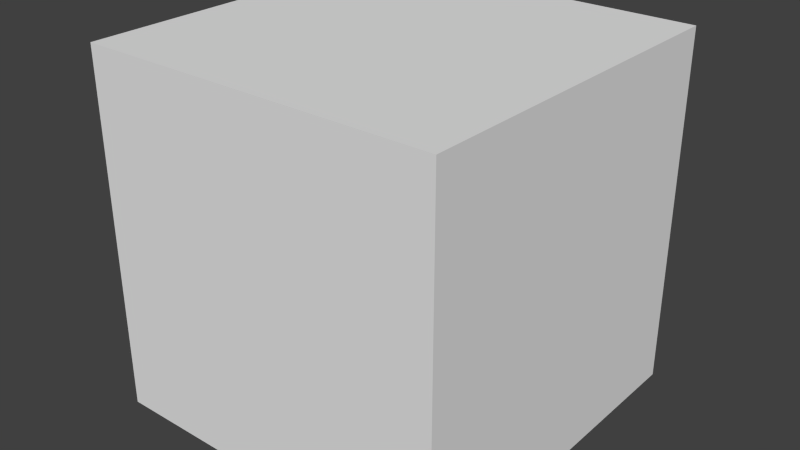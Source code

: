# Source: Dice.blend  (saved by Blender 2.74.0; exported with 4.5.12 LTS)
import bpy
from mathutils import Matrix  # noqa: F401  (used for matrix-valued properties, if any)

bpy.ops.wm.read_factory_settings(use_empty=True)
scene = bpy.context.scene
scene.name = 'Scene'

# ---- collections
col_collection_1 = bpy.data.collections.new('Collection 1'); scene.collection.children.link(col_collection_1)

# ---- materials (node trees are filled in below, after node groups)
mat_material = bpy.data.materials.new('Material')
mat_material.alpha_threshold = 0.0
mat_material.use_transparent_shadow = False
mat_material.roughness = 0.5
mat_material.line_color = (0.0, 0.0, 0.0, 1.0)

# ---- material node trees

# ---- world
world_world = bpy.data.worlds.new('World'); scene.world = world_world
world_world.color = (0.05088, 0.05088, 0.05088)
world_world.use_sun_shadow = False
world_world.sun_shadow_jitter_overblur = 0.0
world_world.cycles.sampling_method = 'MANUAL'
world_world.cycles.sample_map_resolution = 256

# ---- meshes
me_cube = bpy.data.meshes.new('Cube')
me_cube.from_pydata([(1.0, 1.0, -1.0), (1.0, -1.0, -1.0), (-1.0, -1.0, -1.0), (-1.0, 1.0, -1.0), (1.0, 1.0, 1.0), (1.0, -1.0, 1.0), (-1.0, -1.0, 1.0), (-1.0, 1.0, 1.0)], [], [(0, 1, 2, 3), (4, 7, 6, 5), (0, 4, 5, 1), (1, 5, 6, 2), (2, 6, 7, 3), (4, 0, 3, 7)])
_uv = me_cube.uv_layers.new(name='UVMap')
_uv.uv.foreach_set('vector', [0.4745, 0.4059, 0.7026, 0.4062, 0.7029, 0.6342, 0.4743, 0.6343, 0.2457, 0.4057, 0.2457, 0.6343, 0.01715, 0.6343, 0.01714, 0.4057, 0.4745, 0.406, 0.2457, 0.4057, 0.2457, 0.1771, 0.4744, 0.1773, 0.7032, 0.6342, 0.7027, 0.4061, 0.9314, 0.4058, 0.9314, 0.6343, 0.4746, 0.8629, 0.2459, 0.8629, 0.2457, 0.6343, 0.4742, 0.6344, 0.2457, 0.4057, 0.4745, 0.406, 0.4743, 0.6343, 0.2457, 0.6343])
me_cube.materials.append(mat_material)
me_cube.use_remesh_preserve_volume = False
me_cube.use_remesh_preserve_attributes = False
me_cube.use_mirror_vertex_groups = False
me_cube.update()

# ---- objects
ob_cube = bpy.data.objects.new('Cube', me_cube)

# ---- transforms, parenting, visibility, modifiers, constraints
ob_cube.location = (0.0, 0.0, 0.0)
ob_cube.lock_rotations_4d = False
ob_cube.empty_display_type = 'ARROWS'
ob_cube.lineart.crease_threshold = 0.0

# ---- collection membership
col_collection_1.objects.link(ob_cube)

# ---- scene / render settings (as saved in the file)
scene.frame_start = 1; scene.frame_end = 250; scene.frame_set(1)
scene.render.engine = 'BLENDER_EEVEE_NEXT'
scene.render.resolution_percentage = 50
scene.render.dither_intensity = 0.0
scene.cycles.use_denoising = False
scene.cycles.samples = 10
scene.cycles.sampling_pattern = 'TABULATED_SOBOL'
scene.cycles.light_sampling_threshold = 0.0
scene.cycles.use_adaptive_sampling = False
scene.cycles.use_light_tree = False
scene.cycles.blur_glossy = 0.0
scene.cycles.pixel_filter_type = 'GAUSSIAN'
scene.cycles.sample_clamp_indirect = 0.0
scene.view_settings.view_transform = 'Standard'
bpy.context.view_layer.update()

# ---- added for rendering (the .blend has no active camera and no usable light): camera, sun
cam_auto = bpy.data.cameras.new('AutoCamera')
cam_auto.lens = 50.0
cam_auto.sensor_width = 36.0
cam_auto.clip_end = 1000.0
ob_auto_camera = bpy.data.objects.new('AutoCamera', cam_auto)
scene.collection.objects.link(ob_auto_camera)
ob_auto_camera.location = (3.20507, -3.84609, 2.56406)
ob_auto_camera.rotation_euler = (1.09748, -7.21219e-08, 0.694738)
scene.camera = ob_auto_camera
light_auto_sun = bpy.data.lights.new('AutoSun', 'SUN')
light_auto_sun.energy = 3.0
light_auto_sun.angle = 0.0523599
ob_auto_sun = bpy.data.objects.new('AutoSun', light_auto_sun)
scene.collection.objects.link(ob_auto_sun)
ob_auto_sun.rotation_euler = (0.872665, 0.174533, 0.523599)
bpy.context.view_layer.update()
